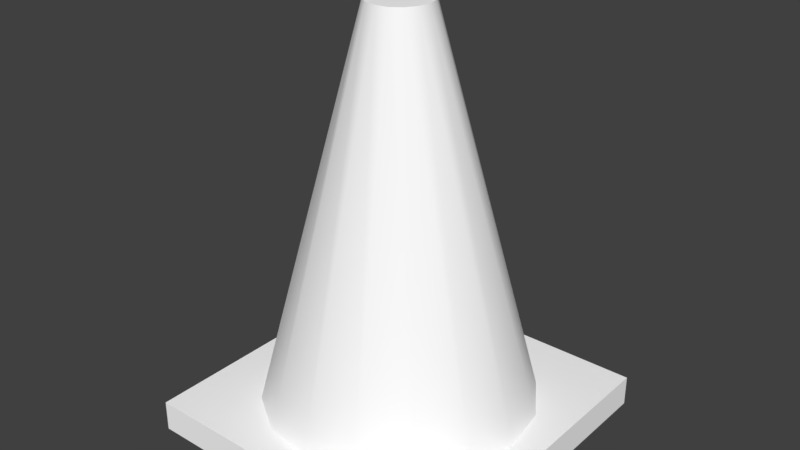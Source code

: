 # Source: safety_cone_L.blend  (saved by Blender 2.79.0; exported with 4.5.12 LTS)
import bpy
from mathutils import Matrix  # noqa: F401  (used for matrix-valued properties, if any)

bpy.ops.wm.read_factory_settings(use_empty=True)
scene = bpy.context.scene
scene.name = 'Scene'

# ---- collections
col_collection_1 = bpy.data.collections.new('Collection 1'); scene.collection.children.link(col_collection_1)

# ---- materials (node trees are filled in below, after node groups)
mat_material_001 = bpy.data.materials.new('Material.001')
mat_material_001.alpha_threshold = 0.0
mat_material_001.use_transparent_shadow = False
mat_material_001.diffuse_color = (1.0, 1.0, 1.0, 1.0)
mat_material_001.specular_color = (0.14, 0.14, 0.14)
mat_material_001.roughness = 0.5
mat_material_001.specular_intensity = 1.0

# ---- node groups
ng_auto_smooth = bpy.data.node_groups.new('Auto Smooth', 'GeometryNodeTree')
_s = ng_auto_smooth.interface.new_socket(name='Geometry', in_out='OUTPUT', socket_type='NodeSocketGeometry')
_s = ng_auto_smooth.interface.new_socket(name='Geometry', in_out='INPUT', socket_type='NodeSocketGeometry')
_s = ng_auto_smooth.interface.new_socket(name='Angle', in_out='INPUT', socket_type='NodeSocketFloat')
_s.subtype = 'ANGLE'
_s.min_value = 0.0
_s.max_value = 3.142
ng_auto_smooth.is_modifier = True
_N = ng_auto_smooth.nodes; _L = ng_auto_smooth.links
n0 = _N.new('NodeGroupOutput'); n0.name = 'Group Output'; n0.location = (480, -100)
n1 = _N.new('NodeGroupInput'); n1.name = 'Group Input'; n1.location = (-420, -300)
n2 = _N.new('NodeGroupInput'); n2.name = 'Group Input.001'; n2.location = (-60, -100)
n3 = _N.new('GeometryNodeSetShadeSmooth'); n3.name = 'Set Shade Smooth'; n3.location = (120, -100)
n3.domain = 'EDGE'
n4 = _N.new('GeometryNodeSetShadeSmooth'); n4.name = 'Set Shade Smooth.001'; n4.location = (300, -100)
n5 = _N.new('GeometryNodeInputMeshEdgeAngle'); n5.name = 'Edge Angle'; n5.location = (-420, -220)
n6 = _N.new('GeometryNodeInputEdgeSmooth'); n6.name = 'Is Edge Smooth'; n6.location = (-60, -160)
n7 = _N.new('GeometryNodeInputShadeSmooth'); n7.name = 'Is Face Smooth'; n7.location = (-240, -340)
n8 = _N.new('FunctionNodeBooleanMath'); n8.name = 'Boolean Math'; n8.location = (-60, -220)
n9 = _N.new('FunctionNodeCompare'); n9.name = 'Compare'; n9.location = (-240, -180)
n9.operation = 'LESS_EQUAL'
_L.new(n5.outputs[0], n9.inputs[0])
_L.new(n4.outputs[0], n0.inputs[0])
_L.new(n1.outputs[1], n9.inputs[1])
_L.new(n9.outputs[0], n8.inputs[0])
_L.new(n7.outputs[0], n8.inputs[1])
_L.new(n2.outputs[0], n3.inputs[0])
_L.new(n6.outputs[0], n3.inputs[1])
_L.new(n3.outputs[0], n4.inputs[0])
_L.new(n8.outputs[0], n3.inputs[2])
n0.is_active_output = True

# ---- material node trees

# ---- world
world_world = bpy.data.worlds.new('World'); scene.world = world_world
world_world.color = (0.05088, 0.05088, 0.05088)
world_world.use_sun_shadow = False
world_world.sun_shadow_jitter_overblur = 0.0
world_world.cycles.sampling_method = 'MANUAL'

# ---- meshes
me_plane_018 = bpy.data.meshes.new('Plane.018')
me_plane_018.from_pydata([(1.008, 0.4481, 5.637), (0.9954, 0.4481, 5.635), (0.9825, 0.4481, 5.637), (0.9715, 0.4481, 5.645), (0.9641, 0.4481, 5.656), (0.9615, 0.4481, 5.669), (0.9641, 0.4481, 5.681), (0.9715, 0.4481, 5.692), (0.9825, 0.4481, 5.7), (0.9954, 0.4481, 5.702), (1.008, 0.4481, 5.7), (1.019, 0.4481, 5.692), (1.026, 0.4481, 5.681), (1.029, 0.4481, 5.669), (1.026, 0.4481, 5.656), (1.019, 0.4481, 5.645), (0.8251, 0.03176, 5.498), (0.8251, 0.03176, 5.839), (1.166, 0.03176, 5.839), (1.166, 0.03176, 5.498), (0.8251, -0.001219, 5.498), (0.8251, -0.001219, 5.839), (1.166, -0.001219, 5.839), (1.166, -0.001219, 5.498), (0.9954, 0.4481, 5.669), (1.05, 0.03155, 5.536), (0.9953, 0.03155, 5.525), (0.9405, 0.03155, 5.536), (0.8941, 0.03155, 5.567), (0.8631, 0.03155, 5.614), (0.8522, 0.03155, 5.669), (0.8631, 0.03155, 5.723), (0.8941, 0.03155, 5.77), (0.9405, 0.03155, 5.801), (0.9953, 0.03155, 5.812), (1.05, 0.03155, 5.801), (1.097, 0.03155, 5.77), (1.128, 0.03155, 5.723), (1.138, 0.03155, 5.669), (1.128, 0.03155, 5.614), (1.097, 0.03155, 5.567)], [], [(25, 0, 15, 40), (0, 24, 15), (0, 25, 26, 1), (24, 0, 1), (27, 2, 1, 26), (2, 24, 1), (28, 3, 2, 27), (3, 24, 2), (29, 4, 3, 28), (4, 24, 3), (30, 5, 4, 29), (5, 24, 4), (31, 6, 5, 30), (6, 24, 5), (32, 7, 6, 31), (7, 24, 6), (33, 8, 7, 32), (8, 24, 7), (34, 9, 8, 33), (9, 24, 8), (35, 10, 9, 34), (10, 24, 9), (36, 11, 10, 35), (11, 24, 10), (37, 12, 11, 36), (12, 24, 11), (38, 13, 12, 37), (13, 24, 12), (39, 14, 13, 38), (14, 24, 13), (40, 15, 14, 39), (15, 24, 14), (20, 16, 19, 23), (21, 17, 16, 20), (22, 18, 17, 21), (23, 19, 18, 22), (19, 16, 17, 18), (21, 20, 23, 22)])
me_plane_018.polygons.foreach_set('use_smooth', [True] * 38)
_uv = me_plane_018.uv_layers.new(name='UVMap')
_uv.uv.foreach_set('vector', [0.8885, 0.07292, 0.5915, 1.0, 0.57, 1.0, 0.7973, 0.07292, 0.5915, 1.0, 0.5, 1.0, 0.57, 1.0, 0.5915, 1.0, 0.8885, 0.07292, 0.9205, 0.07292, 0.5992, 1.0, 0.5, 1.0, 0.5915, 1.0, 0.5992, 1.0, 0.8885, 0.07292, 0.5918, 1.0, 0.5992, 1.0, 0.9205, 0.07292, 0.5918, 1.0, 0.5, 1.0, 0.5992, 1.0, 0.7973, 0.07292, 0.5703, 1.0, 0.5918, 1.0, 0.8885, 0.07292, 0.5703, 1.0, 0.5, 1.0, 0.5918, 1.0, 0.6609, 0.07292, 0.5381, 1.0, 0.5703, 1.0, 0.7973, 0.07292, 0.5381, 1.0, 0.5, 1.0, 0.5703, 1.0, 0.5, 0.07292, 0.5, 1.0, 0.5381, 1.0, 0.6609, 0.07292, 0.5, 1.0, 0.5, 1.0, 0.5381, 1.0, 0.3391, 0.07292, 0.4619, 1.0, 0.5, 1.0, 0.5, 0.07292, 0.4619, 1.0, 0.5, 1.0, 0.5, 1.0, 0.2027, 0.07292, 0.4297, 1.0, 0.4619, 1.0, 0.3391, 0.07292, 0.4297, 1.0, 0.5, 1.0, 0.4619, 1.0, 0.1115, 0.07292, 0.4082, 1.0, 0.4297, 1.0, 0.2027, 0.07292, 0.4082, 1.0, 0.5, 1.0, 0.4297, 1.0, 0.07952, 0.07292, 0.4008, 1.0, 0.4082, 1.0, 0.1115, 0.07292, 0.4008, 1.0, 0.5, 1.0, 0.4082, 1.0, 0.1115, 0.07292, 0.4085, 1.0, 0.4008, 1.0, 0.07952, 0.07292, 0.4085, 1.0, 0.5, 1.0, 0.4008, 1.0, 0.2027, 0.07292, 0.43, 1.0, 0.4085, 1.0, 0.1115, 0.07292, 0.43, 1.0, 0.5, 1.0, 0.4085, 1.0, 0.3391, 0.07292, 0.4622, 1.0, 0.43, 1.0, 0.2027, 0.07292, 0.4622, 1.0, 0.5, 1.0, 0.43, 1.0, 0.5, 0.07292, 0.5, 1.0, 0.4622, 1.0, 0.3391, 0.07292, 0.5, 1.0, 0.5, 1.0, 0.4622, 1.0, 0.6609, 0.07292, 0.5378, 1.0, 0.5, 1.0, 0.5, 0.07292, 0.5378, 1.0, 0.5, 1.0, 0.5, 1.0, 0.7973, 0.07292, 0.57, 1.0, 0.5378, 1.0, 0.6609, 0.07292, 0.57, 1.0, 0.5, 1.0, 0.5378, 1.0, 1.0, 5.96e-08, 1.0, 0.0734, 1.0, 0.0734, 1.0, 5.96e-08, 4.47e-07, 0.0, 4.47e-07, 0.0734, 1.0, 0.0734, 1.0, 5.96e-08, 3.278e-07, 0.0, 2.98e-08, 0.0734, 4.47e-07, 0.0734, 4.47e-07, 0.0, 1.0, 5.96e-08, 1.0, 0.0734, 2.98e-08, 0.0734, 3.278e-07, 0.0, 1.0, 0.0734, 1.0, 0.0734, 4.47e-07, 0.0734, 2.98e-08, 0.0734, 4.47e-07, 0.0, 1.0, 5.96e-08, 1.0, 5.96e-08, 3.278e-07, 0.0])
me_plane_018.materials.append(mat_material_001)
me_plane_018.use_remesh_preserve_volume = False
me_plane_018.use_remesh_preserve_attributes = False
me_plane_018.use_mirror_vertex_groups = False
me_plane_018.update()

# ---- objects
ob_safety_cone_l = bpy.data.objects.new('safety-cone.L', me_plane_018)

# ---- transforms, parenting, visibility, modifiers, constraints
ob_safety_cone_l.location = (2.8, -1.0, 0.07)
ob_safety_cone_l.rotation_euler = (1.571, -0.0, 0.0)
ob_safety_cone_l.show_transparent = True
ob_safety_cone_l.lineart.crease_threshold = 0.0
_m = ob_safety_cone_l.modifiers.new('Auto Smooth', 'NODES')
_m.node_group = ng_auto_smooth
_gi = [s.identifier for s in ng_auto_smooth.interface.items_tree if s.item_type == 'SOCKET' and s.in_out == 'INPUT']
_m[_gi[1]] = 0.5236  # Angle

# ---- collection membership
col_collection_1.objects.link(ob_safety_cone_l)

# ---- scene / render settings (as saved in the file)
scene.frame_start = 1; scene.frame_end = 250; scene.frame_set(1)
scene.render.engine = 'BLENDER_EEVEE_NEXT'
scene.render.resolution_percentage = 50
scene.render.dither_intensity = 0.0
scene.cycles.use_denoising = False
scene.cycles.samples = 128
scene.cycles.sampling_pattern = 'TABULATED_SOBOL'
scene.cycles.use_adaptive_sampling = False
scene.cycles.use_light_tree = False
scene.cycles.blur_glossy = 0.0
scene.cycles.sample_clamp_indirect = 0.0
scene.view_settings.view_transform = 'Standard'
bpy.context.view_layer.update()

# ---- added for rendering (the .blend has no active camera and no usable light): camera, sun
cam_auto = bpy.data.cameras.new('AutoCamera')
cam_auto.lens = 50.0
cam_auto.sensor_width = 36.0
cam_auto.clip_end = 1000.0
ob_auto_camera = bpy.data.objects.new('AutoCamera', cam_auto)
scene.collection.objects.link(ob_auto_camera)
ob_auto_camera.location = (4.40458, -7.39962, 0.780856)
ob_auto_camera.rotation_euler = (1.09748, -7.21219e-08, 0.694738)
scene.camera = ob_auto_camera
light_auto_sun = bpy.data.lights.new('AutoSun', 'SUN')
light_auto_sun.energy = 3.0
light_auto_sun.angle = 0.0523599
ob_auto_sun = bpy.data.objects.new('AutoSun', light_auto_sun)
scene.collection.objects.link(ob_auto_sun)
ob_auto_sun.rotation_euler = (0.872665, 0.174533, 0.523599)
bpy.context.view_layer.update()
